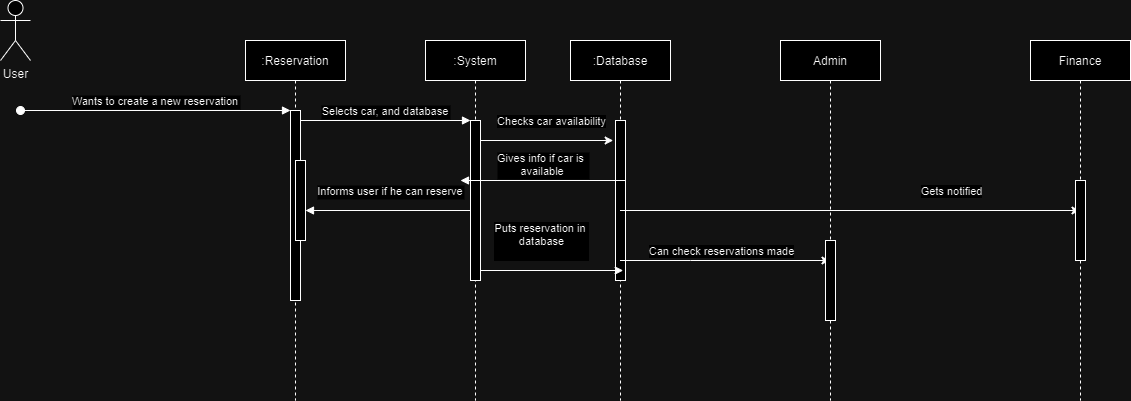

The diagram above was exported from draw.io. Its source (the exported page's mxGraphModel, read from the mxfile embedded in the PNG):
<mxGraphModel dx="1221" dy="657" grid="1" gridSize="10" guides="1" tooltips="1" connect="1" arrows="1" fold="1" page="1" pageScale="1" pageWidth="850" pageHeight="1100" math="0" shadow="0">
  <root>
    <mxCell id="0" />
    <mxCell id="1" parent="0" />
    <mxCell id="3nuBFxr9cyL0pnOWT2aG-1" value=":Reservation" style="shape=umlLifeline;perimeter=lifelinePerimeter;container=1;collapsible=0;recursiveResize=0;rounded=0;shadow=0;strokeWidth=1;" parent="1" vertex="1">
      <mxGeometry x="305" y="80" width="100" height="360" as="geometry" />
    </mxCell>
    <mxCell id="3nuBFxr9cyL0pnOWT2aG-2" value="" style="points=[];perimeter=orthogonalPerimeter;rounded=0;shadow=0;strokeWidth=1;" parent="3nuBFxr9cyL0pnOWT2aG-1" vertex="1">
      <mxGeometry x="45" y="70" width="10" height="190" as="geometry" />
    </mxCell>
    <mxCell id="3nuBFxr9cyL0pnOWT2aG-3" value="Wants to create a new reservation" style="verticalAlign=bottom;startArrow=oval;endArrow=block;startSize=8;shadow=0;strokeWidth=1;" parent="3nuBFxr9cyL0pnOWT2aG-1" target="3nuBFxr9cyL0pnOWT2aG-2" edge="1">
      <mxGeometry relative="1" as="geometry">
        <mxPoint x="-225" y="70" as="sourcePoint" />
      </mxGeometry>
    </mxCell>
    <mxCell id="3nuBFxr9cyL0pnOWT2aG-4" value="" style="points=[];perimeter=orthogonalPerimeter;rounded=0;shadow=0;strokeWidth=1;" parent="3nuBFxr9cyL0pnOWT2aG-1" vertex="1">
      <mxGeometry x="50" y="120" width="10" height="80" as="geometry" />
    </mxCell>
    <mxCell id="3nuBFxr9cyL0pnOWT2aG-5" value=":System" style="shape=umlLifeline;perimeter=lifelinePerimeter;container=1;collapsible=0;recursiveResize=0;rounded=0;shadow=0;strokeWidth=1;" parent="1" vertex="1">
      <mxGeometry x="485" y="80" width="100" height="360" as="geometry" />
    </mxCell>
    <mxCell id="3nuBFxr9cyL0pnOWT2aG-6" value="" style="points=[];perimeter=orthogonalPerimeter;rounded=0;shadow=0;strokeWidth=1;" parent="3nuBFxr9cyL0pnOWT2aG-5" vertex="1">
      <mxGeometry x="45" y="80" width="10" height="160" as="geometry" />
    </mxCell>
    <mxCell id="3nuBFxr9cyL0pnOWT2aG-8" value="Selects car, and database" style="verticalAlign=bottom;endArrow=block;entryX=0;entryY=0;shadow=0;strokeWidth=1;" parent="1" source="3nuBFxr9cyL0pnOWT2aG-2" target="3nuBFxr9cyL0pnOWT2aG-6" edge="1">
      <mxGeometry relative="1" as="geometry">
        <mxPoint x="460" y="160" as="sourcePoint" />
        <mxPoint as="offset" />
      </mxGeometry>
    </mxCell>
    <mxCell id="3nuBFxr9cyL0pnOWT2aG-9" value="Informs user if he can reserve" style="verticalAlign=bottom;endArrow=block;entryX=1;entryY=0;shadow=0;strokeWidth=1;" parent="1" edge="1">
      <mxGeometry x="-0.0303" y="-10" relative="1" as="geometry">
        <mxPoint x="530" y="250" as="sourcePoint" />
        <mxPoint x="365" y="250" as="targetPoint" />
        <mxPoint as="offset" />
      </mxGeometry>
    </mxCell>
    <mxCell id="XeUty4OhjQUPigI4ahxE-1" value="User&lt;div&gt;&lt;br&gt;&lt;/div&gt;" style="shape=umlActor;verticalLabelPosition=bottom;verticalAlign=top;html=1;outlineConnect=0;" parent="1" vertex="1">
      <mxGeometry x="60" y="40" width="30" height="60" as="geometry" />
    </mxCell>
    <mxCell id="XeUty4OhjQUPigI4ahxE-4" value=":Database" style="shape=umlLifeline;perimeter=lifelinePerimeter;container=1;collapsible=0;recursiveResize=0;rounded=0;shadow=0;strokeWidth=1;" parent="1" vertex="1">
      <mxGeometry x="630" y="80" width="100" height="360" as="geometry" />
    </mxCell>
    <mxCell id="XeUty4OhjQUPigI4ahxE-5" value="" style="points=[];perimeter=orthogonalPerimeter;rounded=0;shadow=0;strokeWidth=1;" parent="XeUty4OhjQUPigI4ahxE-4" vertex="1">
      <mxGeometry x="45" y="80" width="10" height="160" as="geometry" />
    </mxCell>
    <mxCell id="XeUty4OhjQUPigI4ahxE-7" value="" style="endArrow=classic;html=1;rounded=0;entryX=0.472;entryY=0.282;entryDx=0;entryDy=0;entryPerimeter=0;" parent="1" edge="1">
      <mxGeometry width="50" height="50" relative="1" as="geometry">
        <mxPoint x="540" y="180" as="sourcePoint" />
        <mxPoint x="672.7" y="180" as="targetPoint" />
      </mxGeometry>
    </mxCell>
    <mxCell id="zFiWmof6feeo4bYOKkxH-2" value="Checks car availability" style="edgeLabel;html=1;align=center;verticalAlign=middle;resizable=0;points=[];" vertex="1" connectable="0" parent="XeUty4OhjQUPigI4ahxE-7">
      <mxGeometry x="0.5339" y="3" relative="1" as="geometry">
        <mxPoint x="-32" y="-17" as="offset" />
      </mxGeometry>
    </mxCell>
    <mxCell id="XeUty4OhjQUPigI4ahxE-10" value="" style="endArrow=classic;html=1;rounded=0;" parent="1" edge="1">
      <mxGeometry width="50" height="50" relative="1" as="geometry">
        <mxPoint x="679.5" y="300" as="sourcePoint" />
        <mxPoint x="889.5" y="300" as="targetPoint" />
        <Array as="points">
          <mxPoint x="750" y="300" />
        </Array>
      </mxGeometry>
    </mxCell>
    <mxCell id="XeUty4OhjQUPigI4ahxE-14" value="Can check reservations made" style="edgeLabel;html=1;align=center;verticalAlign=middle;resizable=0;points=[];" parent="XeUty4OhjQUPigI4ahxE-10" vertex="1" connectable="0">
      <mxGeometry x="-0.2385" y="-1" relative="1" as="geometry">
        <mxPoint x="21" y="-11" as="offset" />
      </mxGeometry>
    </mxCell>
    <mxCell id="XeUty4OhjQUPigI4ahxE-12" value="Admin" style="shape=umlLifeline;perimeter=lifelinePerimeter;container=1;collapsible=0;recursiveResize=0;rounded=0;shadow=0;strokeWidth=1;" parent="1" vertex="1">
      <mxGeometry x="840" y="80" width="100" height="360" as="geometry" />
    </mxCell>
    <mxCell id="zFiWmof6feeo4bYOKkxH-11" value="" style="points=[];perimeter=orthogonalPerimeter;rounded=0;shadow=0;strokeWidth=1;" vertex="1" parent="XeUty4OhjQUPigI4ahxE-12">
      <mxGeometry x="45" y="200" width="10" height="80" as="geometry" />
    </mxCell>
    <mxCell id="zFiWmof6feeo4bYOKkxH-3" value="Gives info if car is &#10;available" style="verticalAlign=bottom;endArrow=block;entryX=1;entryY=0;shadow=0;strokeWidth=1;" edge="1" parent="1">
      <mxGeometry relative="1" as="geometry">
        <mxPoint x="685" y="220" as="sourcePoint" />
        <mxPoint x="520" y="220" as="targetPoint" />
      </mxGeometry>
    </mxCell>
    <mxCell id="zFiWmof6feeo4bYOKkxH-5" value="" style="endArrow=classic;html=1;rounded=0;entryX=0.472;entryY=0.282;entryDx=0;entryDy=0;entryPerimeter=0;" edge="1" parent="1">
      <mxGeometry width="50" height="50" relative="1" as="geometry">
        <mxPoint x="540" y="310" as="sourcePoint" />
        <mxPoint x="682.7" y="310" as="targetPoint" />
      </mxGeometry>
    </mxCell>
    <mxCell id="zFiWmof6feeo4bYOKkxH-7" value="Puts reservation in&amp;nbsp;&lt;br&gt;database&lt;div&gt;&lt;br&gt;&lt;/div&gt;" style="edgeLabel;html=1;align=center;verticalAlign=middle;resizable=0;points=[];" vertex="1" connectable="0" parent="zFiWmof6feeo4bYOKkxH-5">
      <mxGeometry x="0.5339" y="3" relative="1" as="geometry">
        <mxPoint x="-49" y="-27" as="offset" />
      </mxGeometry>
    </mxCell>
    <mxCell id="zFiWmof6feeo4bYOKkxH-8" value="Gets notified" style="edgeLabel;html=1;align=center;verticalAlign=middle;resizable=0;points=[];" vertex="1" connectable="0" parent="1">
      <mxGeometry x="1010" y="230" as="geometry" />
    </mxCell>
    <mxCell id="zFiWmof6feeo4bYOKkxH-9" value="" style="endArrow=classic;html=1;rounded=0;" edge="1" parent="1" source="XeUty4OhjQUPigI4ahxE-4" target="zFiWmof6feeo4bYOKkxH-12">
      <mxGeometry width="50" height="50" relative="1" as="geometry">
        <mxPoint x="890" y="250" as="sourcePoint" />
        <mxPoint x="1100" y="250" as="targetPoint" />
        <Array as="points">
          <mxPoint x="960.5" y="250" />
        </Array>
      </mxGeometry>
    </mxCell>
    <mxCell id="zFiWmof6feeo4bYOKkxH-12" value="Finance" style="shape=umlLifeline;perimeter=lifelinePerimeter;container=1;collapsible=0;recursiveResize=0;rounded=0;shadow=0;strokeWidth=1;" vertex="1" parent="1">
      <mxGeometry x="1090" y="80" width="100" height="360" as="geometry" />
    </mxCell>
    <mxCell id="zFiWmof6feeo4bYOKkxH-13" value="" style="points=[];perimeter=orthogonalPerimeter;rounded=0;shadow=0;strokeWidth=1;" vertex="1" parent="zFiWmof6feeo4bYOKkxH-12">
      <mxGeometry x="45" y="140" width="10" height="80" as="geometry" />
    </mxCell>
  </root>
</mxGraphModel>